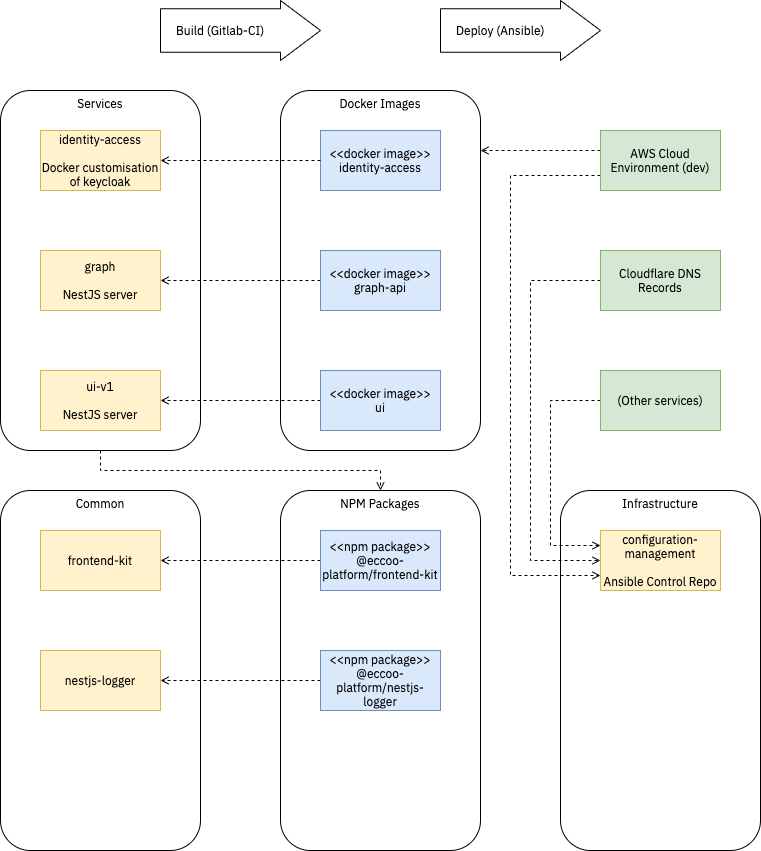

The diagram above was exported from draw.io. Its source (the exported page's mxGraphModel, read from the mxfile embedded in the PNG):
<mxGraphModel dx="1092" dy="816" grid="1" gridSize="10" guides="1" tooltips="1" connect="1" arrows="1" fold="1" page="1" pageScale="1" pageWidth="1169" pageHeight="827" math="0" shadow="0" extFonts="IBM Plex Sans^https://fonts.googleapis.com/css?family=IBM+Plex+Sans">
  <root>
    <mxCell id="F2-AQbIqBLdBfdvANMF--0" />
    <mxCell id="F2-AQbIqBLdBfdvANMF--1" parent="F2-AQbIqBLdBfdvANMF--0" />
    <mxCell id="n5nsIYqzlfwcDlntFg77-7" value="Docker Images" style="rounded=1;whiteSpace=wrap;html=1;verticalAlign=top;fontFamily=IBM Plex Sans;" parent="F2-AQbIqBLdBfdvANMF--1" vertex="1">
      <mxGeometry x="560" y="120" width="200" height="360" as="geometry" />
    </mxCell>
    <mxCell id="n5nsIYqzlfwcDlntFg77-6" value="NPM Packages" style="rounded=1;whiteSpace=wrap;html=1;verticalAlign=top;fontFamily=IBM Plex Sans;" parent="F2-AQbIqBLdBfdvANMF--1" vertex="1">
      <mxGeometry x="560" y="520" width="200" height="360" as="geometry" />
    </mxCell>
    <mxCell id="F2-AQbIqBLdBfdvANMF--29" value="Infrastructure" style="rounded=1;whiteSpace=wrap;html=1;verticalAlign=top;fontFamily=IBM Plex Sans;" parent="F2-AQbIqBLdBfdvANMF--1" vertex="1">
      <mxGeometry x="840" y="520" width="200" height="360" as="geometry" />
    </mxCell>
    <mxCell id="F2-AQbIqBLdBfdvANMF--28" value="Common" style="rounded=1;whiteSpace=wrap;html=1;verticalAlign=top;fontFamily=IBM Plex Sans;" parent="F2-AQbIqBLdBfdvANMF--1" vertex="1">
      <mxGeometry x="280" y="520" width="200" height="360" as="geometry" />
    </mxCell>
    <mxCell id="F2-AQbIqBLdBfdvANMF--27" value="Services" style="rounded=1;whiteSpace=wrap;html=1;verticalAlign=top;fontFamily=IBM Plex Sans;" parent="F2-AQbIqBLdBfdvANMF--1" vertex="1">
      <mxGeometry x="280" y="120" width="200" height="360" as="geometry" />
    </mxCell>
    <mxCell id="F2-AQbIqBLdBfdvANMF--3" value="frontend-kit" style="rounded=0;whiteSpace=wrap;html=1;fillColor=#fff2cc;strokeColor=#d6b656;fontFamily=IBM Plex Sans;" parent="F2-AQbIqBLdBfdvANMF--1" vertex="1">
      <mxGeometry x="320" y="560" width="120" height="60" as="geometry" />
    </mxCell>
    <mxCell id="F2-AQbIqBLdBfdvANMF--10" style="rounded=0;orthogonalLoop=1;jettySize=auto;html=1;elbow=vertical;endArrow=open;endFill=0;dashed=1;strokeWidth=1;fontFamily=IBM Plex Sans;" parent="F2-AQbIqBLdBfdvANMF--1" source="n5nsIYqzlfwcDlntFg77-2" target="F2-AQbIqBLdBfdvANMF--7" edge="1">
      <mxGeometry relative="1" as="geometry">
        <Array as="points" />
      </mxGeometry>
    </mxCell>
    <mxCell id="F2-AQbIqBLdBfdvANMF--4" value="ui-v1&lt;br&gt;&lt;br&gt;NestJS server" style="rounded=0;whiteSpace=wrap;html=1;fillColor=#fff2cc;strokeColor=#d6b656;fontFamily=IBM Plex Sans;" parent="F2-AQbIqBLdBfdvANMF--1" vertex="1">
      <mxGeometry x="320" y="400" width="120" height="60" as="geometry" />
    </mxCell>
    <mxCell id="F2-AQbIqBLdBfdvANMF--9" style="rounded=0;orthogonalLoop=1;jettySize=auto;html=1;elbow=vertical;endArrow=open;endFill=0;dashed=1;strokeWidth=1;fontFamily=IBM Plex Sans;" parent="F2-AQbIqBLdBfdvANMF--1" source="n5nsIYqzlfwcDlntFg77-0" target="F2-AQbIqBLdBfdvANMF--3" edge="1">
      <mxGeometry relative="1" as="geometry">
        <Array as="points" />
      </mxGeometry>
    </mxCell>
    <mxCell id="F2-AQbIqBLdBfdvANMF--5" value="graph&lt;br&gt;&lt;br&gt;NestJS server" style="rounded=0;whiteSpace=wrap;html=1;fillColor=#fff2cc;strokeColor=#d6b656;fontFamily=IBM Plex Sans;" parent="F2-AQbIqBLdBfdvANMF--1" vertex="1">
      <mxGeometry x="320" y="280" width="120" height="60" as="geometry" />
    </mxCell>
    <mxCell id="F2-AQbIqBLdBfdvANMF--6" value="identity-access&lt;br&gt;&lt;br&gt;Docker customisation of keycloak" style="rounded=0;whiteSpace=wrap;html=1;fillColor=#fff2cc;strokeColor=#d6b656;fontFamily=IBM Plex Sans;" parent="F2-AQbIqBLdBfdvANMF--1" vertex="1">
      <mxGeometry x="320" y="160" width="120" height="60" as="geometry" />
    </mxCell>
    <mxCell id="F2-AQbIqBLdBfdvANMF--7" value="nestjs-logger" style="rounded=0;whiteSpace=wrap;html=1;fillColor=#fff2cc;strokeColor=#d6b656;fontFamily=IBM Plex Sans;" parent="F2-AQbIqBLdBfdvANMF--1" vertex="1">
      <mxGeometry x="320" y="680" width="120" height="60" as="geometry" />
    </mxCell>
    <mxCell id="F2-AQbIqBLdBfdvANMF--16" style="edgeStyle=none;rounded=0;orthogonalLoop=1;jettySize=auto;html=1;dashed=1;endArrow=open;endFill=0;strokeWidth=1;fontFamily=IBM Plex Sans;" parent="F2-AQbIqBLdBfdvANMF--1" source="F2-AQbIqBLdBfdvANMF--12" target="F2-AQbIqBLdBfdvANMF--5" edge="1">
      <mxGeometry relative="1" as="geometry" />
    </mxCell>
    <mxCell id="F2-AQbIqBLdBfdvANMF--12" value="&amp;lt;&amp;lt;docker image&amp;gt;&amp;gt;&lt;br&gt;graph-api" style="rounded=0;whiteSpace=wrap;html=1;fillColor=#dae8fc;strokeColor=#6c8ebf;fontFamily=IBM Plex Sans;" parent="F2-AQbIqBLdBfdvANMF--1" vertex="1">
      <mxGeometry x="600" y="280" width="120" height="60" as="geometry" />
    </mxCell>
    <mxCell id="F2-AQbIqBLdBfdvANMF--13" value="&amp;lt;&amp;lt;docker image&amp;gt;&amp;gt;&lt;br&gt;identity-access" style="rounded=0;whiteSpace=wrap;html=1;fillColor=#dae8fc;strokeColor=#6c8ebf;fontFamily=IBM Plex Sans;" parent="F2-AQbIqBLdBfdvANMF--1" vertex="1">
      <mxGeometry x="600" y="160" width="120" height="60" as="geometry" />
    </mxCell>
    <mxCell id="F2-AQbIqBLdBfdvANMF--17" style="edgeStyle=none;rounded=0;orthogonalLoop=1;jettySize=auto;html=1;dashed=1;endArrow=open;endFill=0;strokeWidth=1;fontFamily=IBM Plex Sans;" parent="F2-AQbIqBLdBfdvANMF--1" source="F2-AQbIqBLdBfdvANMF--14" target="F2-AQbIqBLdBfdvANMF--4" edge="1">
      <mxGeometry relative="1" as="geometry" />
    </mxCell>
    <mxCell id="F2-AQbIqBLdBfdvANMF--14" value="&amp;lt;&amp;lt;docker image&amp;gt;&amp;gt;&lt;br&gt;ui" style="rounded=0;whiteSpace=wrap;html=1;fillColor=#dae8fc;strokeColor=#6c8ebf;fontFamily=IBM Plex Sans;" parent="F2-AQbIqBLdBfdvANMF--1" vertex="1">
      <mxGeometry x="600" y="400" width="120" height="60" as="geometry" />
    </mxCell>
    <mxCell id="F2-AQbIqBLdBfdvANMF--15" style="rounded=0;orthogonalLoop=1;jettySize=auto;html=1;elbow=vertical;endArrow=open;endFill=0;dashed=1;strokeWidth=1;fontFamily=IBM Plex Sans;" parent="F2-AQbIqBLdBfdvANMF--1" source="F2-AQbIqBLdBfdvANMF--13" target="F2-AQbIqBLdBfdvANMF--6" edge="1">
      <mxGeometry relative="1" as="geometry">
        <mxPoint x="520" y="189.5" as="sourcePoint" />
        <mxPoint x="440" y="189.5" as="targetPoint" />
      </mxGeometry>
    </mxCell>
    <mxCell id="F2-AQbIqBLdBfdvANMF--21" style="edgeStyle=elbowEdgeStyle;rounded=0;orthogonalLoop=1;jettySize=auto;html=1;dashed=1;endArrow=open;endFill=0;strokeWidth=1;elbow=vertical;exitX=0;exitY=0.75;exitDx=0;exitDy=0;entryX=0;entryY=0.75;entryDx=0;entryDy=0;fontFamily=IBM Plex Sans;" parent="F2-AQbIqBLdBfdvANMF--1" source="F2-AQbIqBLdBfdvANMF--24" target="F2-AQbIqBLdBfdvANMF--18" edge="1">
      <mxGeometry relative="1" as="geometry">
        <mxPoint x="860" y="230" as="sourcePoint" />
        <mxPoint x="830" y="300" as="targetPoint" />
        <Array as="points">
          <mxPoint x="790" y="200" />
          <mxPoint x="790" y="600" />
          <mxPoint x="790" y="200" />
          <mxPoint x="790" y="600" />
          <mxPoint x="790" y="380" />
          <mxPoint x="800" y="600" />
          <mxPoint x="800" y="200" />
          <mxPoint x="870" y="250" />
        </Array>
      </mxGeometry>
    </mxCell>
    <mxCell id="F2-AQbIqBLdBfdvANMF--18" value="configuration-management&lt;br&gt;&lt;br&gt;Ansible Control Repo" style="rounded=0;whiteSpace=wrap;html=1;fillColor=#fff2cc;strokeColor=#d6b656;fontFamily=IBM Plex Sans;" parent="F2-AQbIqBLdBfdvANMF--1" vertex="1">
      <mxGeometry x="880" y="560" width="120" height="60" as="geometry" />
    </mxCell>
    <mxCell id="F2-AQbIqBLdBfdvANMF--22" value="Build (Gitlab-CI)" style="shape=singleArrow;whiteSpace=wrap;html=1;arrowWidth=0.725;arrowSize=0.25;fontFamily=IBM Plex Sans;align=left;spacingLeft=14;" parent="F2-AQbIqBLdBfdvANMF--1" vertex="1">
      <mxGeometry x="440" y="30" width="160" height="60" as="geometry" />
    </mxCell>
    <mxCell id="F2-AQbIqBLdBfdvANMF--23" value="Deploy (Ansible)" style="shape=singleArrow;whiteSpace=wrap;html=1;arrowWidth=0.725;arrowSize=0.25;fontFamily=IBM Plex Sans;align=left;spacingLeft=14;" parent="F2-AQbIqBLdBfdvANMF--1" vertex="1">
      <mxGeometry x="720" y="30" width="160" height="60" as="geometry" />
    </mxCell>
    <mxCell id="F2-AQbIqBLdBfdvANMF--34" style="edgeStyle=elbowEdgeStyle;rounded=0;orthogonalLoop=1;jettySize=auto;html=1;dashed=1;endArrow=open;endFill=0;strokeWidth=1;elbow=vertical;fontFamily=IBM Plex Sans;" parent="F2-AQbIqBLdBfdvANMF--1" source="F2-AQbIqBLdBfdvANMF--24" target="n5nsIYqzlfwcDlntFg77-7" edge="1">
      <mxGeometry relative="1" as="geometry">
        <Array as="points">
          <mxPoint x="800" y="180" />
        </Array>
      </mxGeometry>
    </mxCell>
    <mxCell id="F2-AQbIqBLdBfdvANMF--24" value="AWS Cloud Environment (dev)" style="rounded=0;whiteSpace=wrap;html=1;fillColor=#d5e8d4;strokeColor=#82b366;fontFamily=IBM Plex Sans;" parent="F2-AQbIqBLdBfdvANMF--1" vertex="1">
      <mxGeometry x="880" y="160" width="120" height="60" as="geometry" />
    </mxCell>
    <mxCell id="F2-AQbIqBLdBfdvANMF--37" style="edgeStyle=elbowEdgeStyle;rounded=0;orthogonalLoop=1;jettySize=auto;html=1;dashed=1;endArrow=open;endFill=0;strokeWidth=1;elbow=vertical;fontFamily=IBM Plex Sans;" parent="F2-AQbIqBLdBfdvANMF--1" source="F2-AQbIqBLdBfdvANMF--25" target="F2-AQbIqBLdBfdvANMF--18" edge="1">
      <mxGeometry relative="1" as="geometry">
        <Array as="points">
          <mxPoint x="810" y="400" />
          <mxPoint x="820" y="310" />
          <mxPoint x="820" y="330" />
          <mxPoint x="890" y="310" />
        </Array>
      </mxGeometry>
    </mxCell>
    <mxCell id="F2-AQbIqBLdBfdvANMF--25" value="Cloudflare DNS Records" style="rounded=0;whiteSpace=wrap;html=1;fillColor=#d5e8d4;strokeColor=#82b366;fontFamily=IBM Plex Sans;" parent="F2-AQbIqBLdBfdvANMF--1" vertex="1">
      <mxGeometry x="880" y="280" width="120" height="60" as="geometry" />
    </mxCell>
    <mxCell id="F2-AQbIqBLdBfdvANMF--38" style="edgeStyle=elbowEdgeStyle;rounded=0;orthogonalLoop=1;jettySize=auto;html=1;dashed=1;endArrow=open;endFill=0;strokeWidth=1;elbow=vertical;entryX=0;entryY=0.25;entryDx=0;entryDy=0;fontFamily=IBM Plex Sans;" parent="F2-AQbIqBLdBfdvANMF--1" source="F2-AQbIqBLdBfdvANMF--26" target="F2-AQbIqBLdBfdvANMF--18" edge="1">
      <mxGeometry relative="1" as="geometry">
        <Array as="points">
          <mxPoint x="830" y="580" />
          <mxPoint x="830" y="430" />
          <mxPoint x="840" y="580" />
          <mxPoint x="840" y="610" />
          <mxPoint x="840" y="430" />
          <mxPoint x="940" y="480" />
        </Array>
      </mxGeometry>
    </mxCell>
    <mxCell id="F2-AQbIqBLdBfdvANMF--26" value="(Other services)" style="rounded=0;whiteSpace=wrap;html=1;fillColor=#d5e8d4;strokeColor=#82b366;fontFamily=IBM Plex Sans;" parent="F2-AQbIqBLdBfdvANMF--1" vertex="1">
      <mxGeometry x="880" y="400" width="120" height="60" as="geometry" />
    </mxCell>
    <mxCell id="n5nsIYqzlfwcDlntFg77-0" value="&amp;lt;&amp;lt;npm package&amp;gt;&amp;gt;&lt;br&gt;@eccoo-platform/frontend-kit" style="rounded=0;whiteSpace=wrap;html=1;fillColor=#dae8fc;strokeColor=#6c8ebf;fontFamily=IBM Plex Sans;" parent="F2-AQbIqBLdBfdvANMF--1" vertex="1">
      <mxGeometry x="600" y="560" width="120" height="60" as="geometry" />
    </mxCell>
    <mxCell id="n5nsIYqzlfwcDlntFg77-2" value="&amp;lt;&amp;lt;npm package&amp;gt;&amp;gt;&lt;br&gt;@eccoo-platform/nestjs-logger" style="rounded=0;whiteSpace=wrap;html=1;fillColor=#dae8fc;strokeColor=#6c8ebf;fontFamily=IBM Plex Sans;" parent="F2-AQbIqBLdBfdvANMF--1" vertex="1">
      <mxGeometry x="600" y="680" width="120" height="60" as="geometry" />
    </mxCell>
    <mxCell id="n5nsIYqzlfwcDlntFg77-3" style="rounded=0;orthogonalLoop=1;jettySize=auto;html=1;elbow=vertical;endArrow=open;endFill=0;dashed=1;strokeWidth=1;edgeStyle=elbowEdgeStyle;fontFamily=IBM Plex Sans;" parent="F2-AQbIqBLdBfdvANMF--1" source="F2-AQbIqBLdBfdvANMF--27" target="n5nsIYqzlfwcDlntFg77-6" edge="1">
      <mxGeometry relative="1" as="geometry">
        <mxPoint x="552.5" y="570" as="targetPoint" />
        <mxPoint x="427.5" y="470" as="sourcePoint" />
      </mxGeometry>
    </mxCell>
  </root>
</mxGraphModel>